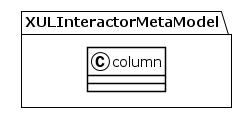

The diagram above was rendered by PlantUML. Its source (embedded in the PNG):
@startuml
!theme plain
package XULInteractorMetaModel {
class column {
}
}
@enduml